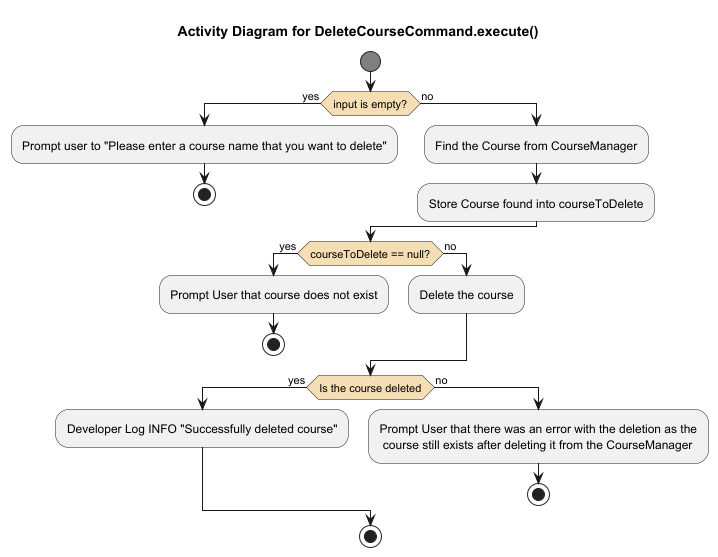

The diagram above was rendered by PlantUML. Its source (embedded in the PNG):
@startuml
title Activity Diagram for DeleteCourseCommand.execute()

skinparam ActivityStartColor #Gray
skinparam ActivityEndColor #Gray
skinparam ActivityDiamondBackgroundColor #Wheat
skinparam Padding 1
skinparam ParticipantPadding 1
skinparam BoxPadding 1

start

if (input is empty?) then (yes)
    :Prompt user to "Please enter a course name that you want to delete";
    stop

else (no)
    :Find the Course from CourseManager;
    :Store Course found into courseToDelete;
endif

if (courseToDelete == null?) then (yes)
    :Prompt User that course does not exist;
    stop
else (no)
    :Delete the course;
endif

if (Is the course deleted) then (yes)
    :Developer Log INFO "Successfully deleted course";
else (no)
    :Prompt User that there was an error with the deletion as the
     course still exists after deleting it from the CourseManager;
    stop
endif
stop
@enduml